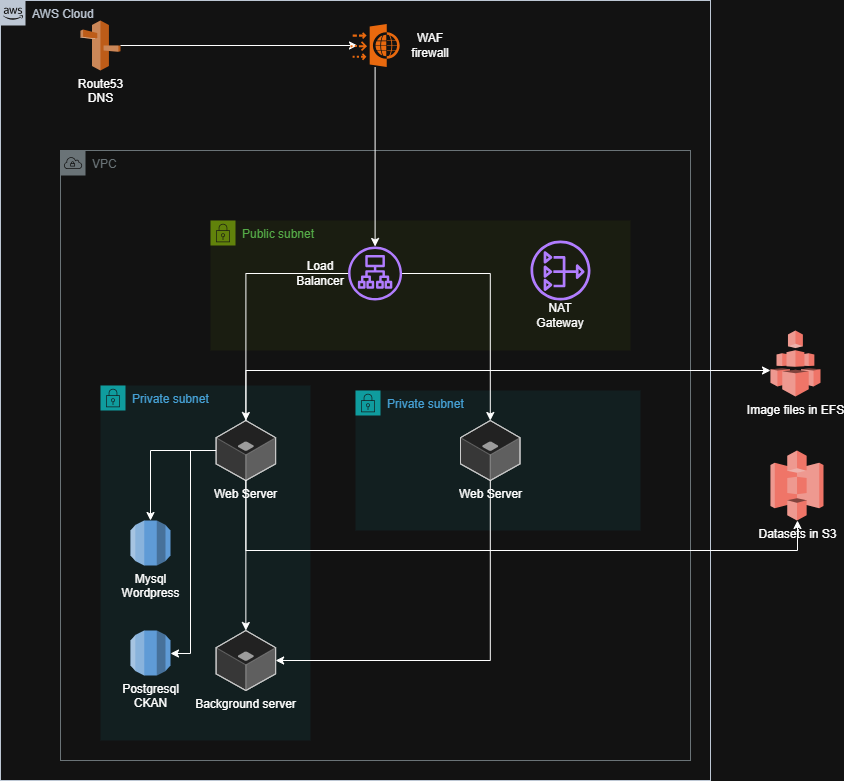

The diagram above was exported from draw.io. Its source (the exported page's mxGraphModel, read from the mxfile embedded in the PNG):
<mxGraphModel dx="1749" dy="973" grid="1" gridSize="10" guides="1" tooltips="1" connect="1" arrows="1" fold="1" page="1" pageScale="1" pageWidth="827" pageHeight="1169" math="0" shadow="0">
  <root>
    <mxCell id="0" />
    <mxCell id="1" parent="0" />
    <mxCell id="ZTSWdUQWbColKAsea2PG-1" parent="1" style="points=[[0,0],[0.25,0],[0.5,0],[0.75,0],[1,0],[1,0.25],[1,0.5],[1,0.75],[1,1],[0.75,1],[0.5,1],[0.25,1],[0,1],[0,0.75],[0,0.5],[0,0.25]];outlineConnect=0;gradientColor=none;html=1;whiteSpace=wrap;fontSize=12;fontStyle=0;container=1;pointerEvents=0;collapsible=0;recursiveResize=0;shape=mxgraph.aws4.group;grIcon=mxgraph.aws4.group_aws_cloud_alt;strokeColor=#232F3E;fillColor=none;verticalAlign=top;align=left;spacingLeft=30;fontColor=#232F3E;dashed=0;" value="AWS Cloud" vertex="1">
      <mxGeometry height="780" width="710" x="90" y="10" as="geometry" />
    </mxCell>
    <mxCell id="ZTSWdUQWbColKAsea2PG-16" parent="ZTSWdUQWbColKAsea2PG-1" style="sketch=0;outlineConnect=0;gradientColor=none;html=1;whiteSpace=wrap;fontSize=12;fontStyle=0;shape=mxgraph.aws4.group;grIcon=mxgraph.aws4.group_vpc;strokeColor=#879196;fillColor=none;verticalAlign=top;align=left;spacingLeft=30;fontColor=#879196;dashed=0;" value="VPC" vertex="1">
      <mxGeometry height="610" width="630" x="60" y="150" as="geometry" />
    </mxCell>
    <mxCell id="ZTSWdUQWbColKAsea2PG-17" parent="ZTSWdUQWbColKAsea2PG-1" style="points=[[0,0],[0.25,0],[0.5,0],[0.75,0],[1,0],[1,0.25],[1,0.5],[1,0.75],[1,1],[0.75,1],[0.5,1],[0.25,1],[0,1],[0,0.75],[0,0.5],[0,0.25]];outlineConnect=0;gradientColor=none;html=1;whiteSpace=wrap;fontSize=12;fontStyle=0;container=1;pointerEvents=0;collapsible=0;recursiveResize=0;shape=mxgraph.aws4.group;grIcon=mxgraph.aws4.group_security_group;grStroke=0;strokeColor=#00A4A6;fillColor=#E6F6F7;verticalAlign=top;align=left;spacingLeft=30;fontColor=#147EBA;dashed=0;" value="Private subnet" vertex="1">
      <mxGeometry height="140" width="285" x="355" y="390" as="geometry" />
    </mxCell>
    <mxCell id="ZTSWdUQWbColKAsea2PG-18" parent="ZTSWdUQWbColKAsea2PG-17" style="verticalLabelPosition=bottom;html=1;verticalAlign=top;strokeWidth=1;align=center;outlineConnect=0;dashed=0;outlineConnect=0;shape=mxgraph.aws3d.application_server;fillColor=#ECECEC;strokeColor=#5E5E5E;aspect=fixed;strokeColor2=#292929;" value="Web Server" vertex="1">
      <mxGeometry height="60" width="59.52" x="105" y="30" as="geometry" />
    </mxCell>
    <mxCell id="ZTSWdUQWbColKAsea2PG-20" parent="ZTSWdUQWbColKAsea2PG-1" style="points=[[0,0],[0.25,0],[0.5,0],[0.75,0],[1,0],[1,0.25],[1,0.5],[1,0.75],[1,1],[0.75,1],[0.5,1],[0.25,1],[0,1],[0,0.75],[0,0.5],[0,0.25]];outlineConnect=0;gradientColor=none;html=1;whiteSpace=wrap;fontSize=12;fontStyle=0;container=1;pointerEvents=0;collapsible=0;recursiveResize=0;shape=mxgraph.aws4.group;grIcon=mxgraph.aws4.group_security_group;grStroke=0;strokeColor=#00A4A6;fillColor=#E6F6F7;verticalAlign=top;align=left;spacingLeft=30;fontColor=#147EBA;dashed=0;" value="Private subnet" vertex="1">
      <mxGeometry height="355" width="210" x="100" y="385" as="geometry" />
    </mxCell>
    <mxCell id="ZTSWdUQWbColKAsea2PG-32" edge="1" parent="ZTSWdUQWbColKAsea2PG-20" source="ZTSWdUQWbColKAsea2PG-22" style="edgeStyle=orthogonalEdgeStyle;rounded=0;orthogonalLoop=1;jettySize=auto;html=1;" target="ZTSWdUQWbColKAsea2PG-28">
      <mxGeometry relative="1" as="geometry">
        <Array as="points">
          <mxPoint x="90" y="65" />
          <mxPoint x="90" y="268" />
        </Array>
      </mxGeometry>
    </mxCell>
    <mxCell id="ZTSWdUQWbColKAsea2PG-22" parent="ZTSWdUQWbColKAsea2PG-20" style="verticalLabelPosition=bottom;html=1;verticalAlign=top;strokeWidth=1;align=center;outlineConnect=0;dashed=0;outlineConnect=0;shape=mxgraph.aws3d.application_server;fillColor=#ECECEC;strokeColor=#5E5E5E;aspect=fixed;strokeColor2=#292929;" value="Web Server" vertex="1">
      <mxGeometry height="60" width="59.52" x="115.60000000000002" y="35" as="geometry" />
    </mxCell>
    <mxCell id="ZTSWdUQWbColKAsea2PG-28" parent="ZTSWdUQWbColKAsea2PG-20" style="outlineConnect=0;dashed=0;verticalLabelPosition=bottom;verticalAlign=top;align=center;html=1;shape=mxgraph.aws3.rds;fillColor=#2E73B8;gradientColor=none;" value="Postgresql&lt;br&gt;CKAN" vertex="1">
      <mxGeometry height="45" width="40" x="30" y="245" as="geometry" />
    </mxCell>
    <mxCell id="ZTSWdUQWbColKAsea2PG-21" parent="ZTSWdUQWbColKAsea2PG-1" style="verticalLabelPosition=bottom;html=1;verticalAlign=top;strokeWidth=1;align=center;outlineConnect=0;dashed=0;outlineConnect=0;shape=mxgraph.aws3d.application_server;fillColor=#ECECEC;strokeColor=#5E5E5E;aspect=fixed;strokeColor2=#292929;" value="Background server" vertex="1">
      <mxGeometry height="60" width="59.52" x="215.6" y="630" as="geometry" />
    </mxCell>
    <mxCell id="ZTSWdUQWbColKAsea2PG-25" edge="1" parent="ZTSWdUQWbColKAsea2PG-1" source="ZTSWdUQWbColKAsea2PG-22" style="edgeStyle=orthogonalEdgeStyle;rounded=0;orthogonalLoop=1;jettySize=auto;html=1;" target="ZTSWdUQWbColKAsea2PG-21">
      <mxGeometry relative="1" as="geometry" />
    </mxCell>
    <mxCell id="ZTSWdUQWbColKAsea2PG-26" edge="1" parent="ZTSWdUQWbColKAsea2PG-1" source="ZTSWdUQWbColKAsea2PG-18" style="edgeStyle=orthogonalEdgeStyle;rounded=0;orthogonalLoop=1;jettySize=auto;html=1;" target="ZTSWdUQWbColKAsea2PG-21">
      <mxGeometry relative="1" as="geometry">
        <Array as="points">
          <mxPoint x="490" y="660" />
        </Array>
      </mxGeometry>
    </mxCell>
    <mxCell id="ZTSWdUQWbColKAsea2PG-27" parent="ZTSWdUQWbColKAsea2PG-1" style="outlineConnect=0;dashed=0;verticalLabelPosition=bottom;verticalAlign=top;align=center;html=1;shape=mxgraph.aws3.rds;fillColor=#2E73B8;gradientColor=none;" value="Mysql&lt;br&gt;Wordpress" vertex="1">
      <mxGeometry height="45" width="40" x="130" y="520" as="geometry" />
    </mxCell>
    <mxCell id="ZTSWdUQWbColKAsea2PG-31" edge="1" parent="ZTSWdUQWbColKAsea2PG-1" source="ZTSWdUQWbColKAsea2PG-22" style="edgeStyle=orthogonalEdgeStyle;rounded=0;orthogonalLoop=1;jettySize=auto;html=1;" target="ZTSWdUQWbColKAsea2PG-27">
      <mxGeometry relative="1" as="geometry" />
    </mxCell>
    <mxCell id="ZTSWdUQWbColKAsea2PG-2" parent="1" style="outlineConnect=0;dashed=0;verticalLabelPosition=bottom;verticalAlign=top;align=center;html=1;shape=mxgraph.aws3.route_53;fillColor=#F58536;gradientColor=none;" value="Route53&lt;br&gt;DNS" vertex="1">
      <mxGeometry height="50" width="40" x="170" y="30" as="geometry" />
    </mxCell>
    <mxCell id="ZTSWdUQWbColKAsea2PG-6" edge="1" parent="1" source="ZTSWdUQWbColKAsea2PG-2" style="edgeStyle=orthogonalEdgeStyle;rounded=0;orthogonalLoop=1;jettySize=auto;html=1;entryX=0.142;entryY=0.5;entryDx=0;entryDy=0;entryPerimeter=0;" target="ZTSWdUQWbColKAsea2PG-5">
      <mxGeometry relative="1" as="geometry">
        <mxPoint x="440" y="55" as="targetPoint" />
      </mxGeometry>
    </mxCell>
    <mxCell id="ZTSWdUQWbColKAsea2PG-5" parent="1" style="points=[];aspect=fixed;html=1;align=center;shadow=0;dashed=0;fillColor=#FF6A00;strokeColor=none;shape=mxgraph.alibaba_cloud.waf_web_application_firewall;" value="" vertex="1">
      <mxGeometry height="43.199999999999996" width="49.199999999999996" x="440" y="33.4" as="geometry" />
    </mxCell>
    <mxCell id="ZTSWdUQWbColKAsea2PG-7" parent="1" style="text;html=1;whiteSpace=wrap;strokeColor=none;fillColor=none;align=center;verticalAlign=middle;rounded=0;" value="WAF&lt;br&gt;firewall" vertex="1">
      <mxGeometry height="30" width="60" x="490" y="40" as="geometry" />
    </mxCell>
    <mxCell id="ZTSWdUQWbColKAsea2PG-9" parent="1" style="points=[[0,0],[0.25,0],[0.5,0],[0.75,0],[1,0],[1,0.25],[1,0.5],[1,0.75],[1,1],[0.75,1],[0.5,1],[0.25,1],[0,1],[0,0.75],[0,0.5],[0,0.25]];outlineConnect=0;gradientColor=none;html=1;whiteSpace=wrap;fontSize=12;fontStyle=0;container=1;pointerEvents=0;collapsible=0;recursiveResize=0;shape=mxgraph.aws4.group;grIcon=mxgraph.aws4.group_security_group;grStroke=0;strokeColor=#7AA116;fillColor=#F2F6E8;verticalAlign=top;align=left;spacingLeft=30;fontColor=#248814;dashed=0;" value="Public subnet" vertex="1">
      <mxGeometry height="130" width="420" x="300" y="230" as="geometry" />
    </mxCell>
    <mxCell id="ZTSWdUQWbColKAsea2PG-11" parent="ZTSWdUQWbColKAsea2PG-9" style="sketch=0;outlineConnect=0;fontColor=#232F3E;gradientColor=none;fillColor=#8C4FFF;strokeColor=none;dashed=0;verticalLabelPosition=bottom;verticalAlign=top;align=center;html=1;fontSize=12;fontStyle=0;aspect=fixed;pointerEvents=1;shape=mxgraph.aws4.application_load_balancer;" value="" vertex="1">
      <mxGeometry height="54" width="54" x="137.6" y="26" as="geometry" />
    </mxCell>
    <mxCell id="ZTSWdUQWbColKAsea2PG-12" parent="ZTSWdUQWbColKAsea2PG-9" style="text;html=1;whiteSpace=wrap;strokeColor=none;fillColor=none;align=center;verticalAlign=middle;rounded=0;" value="Load&lt;br&gt;Balancer" vertex="1">
      <mxGeometry height="30" width="60" x="80" y="38" as="geometry" />
    </mxCell>
    <mxCell id="ZTSWdUQWbColKAsea2PG-13" parent="ZTSWdUQWbColKAsea2PG-9" style="sketch=0;outlineConnect=0;fontColor=#232F3E;gradientColor=none;fillColor=#8C4FFF;strokeColor=none;dashed=0;verticalLabelPosition=bottom;verticalAlign=top;align=center;html=1;fontSize=12;fontStyle=0;aspect=fixed;pointerEvents=1;shape=mxgraph.aws4.nat_gateway;" value="" vertex="1">
      <mxGeometry height="60" width="60" x="320" y="20" as="geometry" />
    </mxCell>
    <mxCell id="ZTSWdUQWbColKAsea2PG-14" parent="1" style="text;html=1;whiteSpace=wrap;strokeColor=none;fillColor=none;align=center;verticalAlign=middle;rounded=0;" value="NAT Gateway" vertex="1">
      <mxGeometry height="30" width="60" x="620" y="310" as="geometry" />
    </mxCell>
    <mxCell id="ZTSWdUQWbColKAsea2PG-15" edge="1" parent="1" source="ZTSWdUQWbColKAsea2PG-5" style="edgeStyle=orthogonalEdgeStyle;rounded=0;orthogonalLoop=1;jettySize=auto;html=1;" target="ZTSWdUQWbColKAsea2PG-11">
      <mxGeometry relative="1" as="geometry" />
    </mxCell>
    <mxCell id="ZTSWdUQWbColKAsea2PG-19" edge="1" parent="1" source="ZTSWdUQWbColKAsea2PG-11" style="edgeStyle=orthogonalEdgeStyle;rounded=0;orthogonalLoop=1;jettySize=auto;html=1;" target="ZTSWdUQWbColKAsea2PG-18">
      <mxGeometry relative="1" as="geometry" />
    </mxCell>
    <mxCell id="ZTSWdUQWbColKAsea2PG-24" edge="1" parent="1" source="ZTSWdUQWbColKAsea2PG-11" style="edgeStyle=orthogonalEdgeStyle;rounded=0;orthogonalLoop=1;jettySize=auto;html=1;" target="ZTSWdUQWbColKAsea2PG-22">
      <mxGeometry relative="1" as="geometry" />
    </mxCell>
    <mxCell id="ZTSWdUQWbColKAsea2PG-33" parent="1" style="outlineConnect=0;dashed=0;verticalLabelPosition=bottom;verticalAlign=top;align=center;html=1;shape=mxgraph.aws3.efs;fillColor=#E05243;gradientColor=none;" value="Image files in EFS" vertex="1">
      <mxGeometry height="66" width="50" x="860" y="340" as="geometry" />
    </mxCell>
    <mxCell id="ZTSWdUQWbColKAsea2PG-34" parent="1" style="outlineConnect=0;dashed=0;verticalLabelPosition=bottom;verticalAlign=top;align=center;html=1;shape=mxgraph.aws3.s3;fillColor=#E05243;gradientColor=none;" value="Datasets in S3" vertex="1">
      <mxGeometry height="70" width="53" x="860" y="460" as="geometry" />
    </mxCell>
    <mxCell id="ZTSWdUQWbColKAsea2PG-35" edge="1" parent="1" source="ZTSWdUQWbColKAsea2PG-22" style="edgeStyle=orthogonalEdgeStyle;rounded=0;orthogonalLoop=1;jettySize=auto;html=1;" target="ZTSWdUQWbColKAsea2PG-33">
      <mxGeometry relative="1" as="geometry">
        <Array as="points">
          <mxPoint x="335" y="380" />
        </Array>
      </mxGeometry>
    </mxCell>
    <mxCell id="ZTSWdUQWbColKAsea2PG-36" edge="1" parent="1" source="ZTSWdUQWbColKAsea2PG-22" style="edgeStyle=orthogonalEdgeStyle;rounded=0;orthogonalLoop=1;jettySize=auto;html=1;" target="ZTSWdUQWbColKAsea2PG-34">
      <mxGeometry relative="1" as="geometry">
        <Array as="points">
          <mxPoint x="335" y="560" />
          <mxPoint x="887" y="560" />
        </Array>
      </mxGeometry>
    </mxCell>
  </root>
</mxGraphModel>